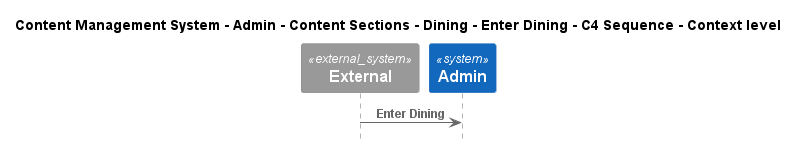

The diagram above was rendered by PlantUML. Its source (embedded in the PNG):
@startuml
!include ..\..\..\..\..\..\..\..\..\.c4s\C4_Sequence.puml

title Content Management System - Admin - Content Sections - Dining - Enter Dining - C4 Sequence - Context level

System_Ext(C4InterFlow.SoftwareSystems.ExternalSystem, "External", "")
System(ContentManagementSystem.SoftwareSystems.Admin, "Admin", "Admin is the highest-privilege user in a CMS, responsible for managing users, content, system configurations, and security.")

Rel(C4InterFlow.SoftwareSystems.ExternalSystem, ContentManagementSystem.SoftwareSystems.Admin, "Enter Dining")


@enduml